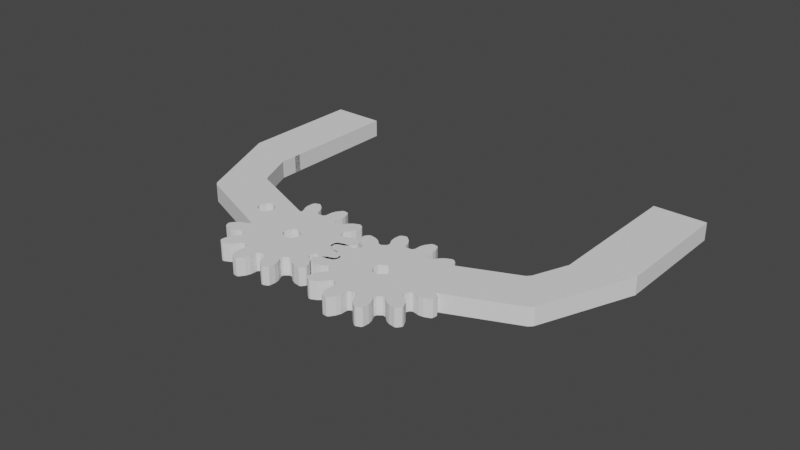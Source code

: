 # Source: newgripper_merged.blend  (saved by Blender 3.2.14; exported with 4.5.12 LTS)
import bpy
from mathutils import Matrix  # noqa: F401  (used for matrix-valued properties, if any)

bpy.ops.wm.read_factory_settings(use_empty=True)
scene = bpy.context.scene
scene.name = 'Scene'

# ---- collections
col_collection = bpy.data.collections.new('Collection'); scene.collection.children.link(col_collection)

# ---- world
world_world = bpy.data.worlds.new('World'); scene.world = world_world
world_world.use_nodes = True; world_world.node_tree.nodes.clear()
_N = world_world.node_tree.nodes; _L = world_world.node_tree.links
n0 = _N.new('ShaderNodeOutputWorld'); n0.name = 'World Output'; n0.location = (300, 300)
n1 = _N.new('ShaderNodeBackground'); n1.name = 'Background'; n1.location = (10, 300)
n1.inputs[0].default_value = (0.05088, 0.05088, 0.05088, 1.0)
_L.new(n1.outputs[0], n0.inputs[0])
n0.is_active_output = True
world_world.color = (0.05088, 0.05088, 0.05088)
world_world.use_sun_shadow = False
world_world.sun_shadow_jitter_overblur = 0.0

# ---- meshes
me_mearm_part18 = bpy.data.meshes.new('mearm_part18')
me_mearm_part18.from_pydata([(-1.265, -1.714, -1.5), (-2.583, -7.33, -1.5), (-1.95, -1.258, -1.5), (-3.401, -7.426, -1.5), (-3.577, -7.8, -1.5), (-3.9, -8.486, -1.5), (-4.409, -9.066, -1.5), (-5.046, -9.477, -1.5), (-5.292, -9.635, -1.5), (-5.606, -9.647, -1.5), (-5.864, -9.506, -1.5), (-5.903, -9.484, -1.5), (-5.942, -9.462, -1.5), (-5.982, -9.44, -1.5), (-6.237, -9.296, -1.5), (-6.393, -9.023, -1.5), (-6.388, -8.73, -1.5), (-6.375, -7.972, -1.5), (-6.15, -7.234, -1.5), (-5.738, -6.598, -1.5), (-5.565, -5.793, -1.5), (-5.862, -5.505, -1.5), (-6.159, -5.217, -1.5), (-6.959, -5.415, -1.5), (-7.581, -5.847, -1.5), (-8.312, -6.096, -1.5), (-9.069, -6.133, -1.5), (-9.362, -6.147, -1.5), (-9.639, -6.0, -1.5), (-9.791, -5.749, -1.5), (-9.815, -5.71, -1.5), (-9.838, -5.672, -1.5), (-9.861, -5.633, -1.5), (-10.01, -5.38, -1.5), (-10.01, -5.066, -1.5), (-9.858, -4.815, -1.5), (-9.468, -4.165, -1.5), (-8.903, -3.638, -1.5), (-8.229, -3.294, -1.5), (-7.86, -3.106, -1.5), (-7.676, -2.683, -1.5), (-7.79, -2.285, -1.5), (-7.903, -1.887, -1.5), (-8.282, -1.624, -1.5), (-8.695, -1.659, -1.5), (-9.45, -1.722, -1.5), (-10.21, -1.571, -1.5), (-10.88, -1.225, -1.5), (-11.14, -1.091, -1.5), (-11.31, -0.8247, -1.5), (-11.31, -0.5313, -1.5), (-11.32, -0.4863, -1.5), (-11.32, -0.4414, -1.5), (-11.32, -0.3963, -1.5), (-11.32, -0.1029, -1.5), (-11.16, 0.1684, -1.5), (-10.91, 0.3107, -1.5), (-10.24, 0.6783, -1.5), (-9.491, 0.8524, -1.5), (-8.734, 0.8135, -1.5), (-8.321, 0.7921, -1.5), (-7.95, 1.066, -1.5), (-7.849, 1.468, -1.5), (-7.748, 1.869, -1.5), (-8.32, 2.462, -1.5), (-9.005, 2.785, -1.5), (-9.586, 3.294, -1.5), (-9.996, 3.931, -1.5), (-10.16, 4.178, -1.5), (-10.17, 4.491, -1.5), (-10.03, 4.749, -1.5), (-10.0, 4.788, -1.5), (-9.982, 4.827, -1.5), (-9.96, 4.867, -1.5), (-9.815, 5.122, -1.5), (-9.543, 5.278, -1.5), (-9.249, 5.273, -1.5), (-8.492, 5.26, -1.5), (-7.753, 5.035, -1.5), (-7.118, 4.623, -1.5), (-6.771, 4.398, -1.5), (-6.312, 4.45, -1.5), (-6.024, 4.747, -1.5), (-5.736, 5.044, -1.5), (-5.699, 5.504, -1.5), (-5.935, 5.844, -1.5), (-6.367, 6.466, -1.5), (-6.615, 7.197, -1.5), (-6.652, 7.954, -1.5), (-6.666, 8.247, -1.5), (-6.519, 8.524, -1.5), (-6.268, 8.676, -1.5), (-6.23, 8.7, -1.5), (-6.191, 8.723, -1.5), (-6.153, 8.746, -1.5), (-5.9, 8.895, -1.5), (-5.586, 8.894, -1.5), (-5.334, 8.743, -1.5), (-4.685, 8.353, -1.5), (-4.158, 7.789, -1.5), (-3.814, 7.114, -1.5), (-3.203, 6.561, -1.5), (-2.804, 6.675, -1.5), (-2.406, 6.788, -1.5), (-2.144, 7.167, -1.5), (-2.178, 7.58, -1.5), (-2.241, 8.335, -1.5), (-2.091, 9.092, -1.5), (-1.745, 9.766, -1.5), (-1.611, 10.03, -1.5), (-1.344, 10.19, -1.5), (-1.051, 10.2, -1.5), (-1.006, 10.2, -1.5), (-0.9611, 10.2, -1.5), (-0.9161, 10.2, -1.5), (-0.6227, 10.2, -1.5), (-0.3514, 10.05, -1.5), (-0.209, 9.79, -1.5), (0.1584, 9.128, -1.5), (0.3326, 8.376, -1.5), (0.5464, 6.835, -1.5), (0.9479, 6.734, -1.5), (1.349, 6.633, -1.5), (1.766, 6.831, -1.5), (1.943, 7.205, -1.5), (2.266, 7.89, -1.5), (2.774, 8.471, -1.5), (3.411, 8.881, -1.5), (3.658, 9.04, -1.5), (3.972, 9.051, -1.5), (4.229, 8.91, -1.5), (4.268, 8.889, -1.5), (4.308, 8.867, -1.5), (4.347, 8.845, -1.5), (4.602, 8.7, -1.5), (4.758, 8.428, -1.5), (4.753, 8.134, -1.5), (4.741, 7.377, -1.5), (4.515, 6.639, -1.5), (4.103, 6.003, -1.5), (3.878, 5.656, -1.5), (4.227, 4.909, -1.5), (4.525, 4.621, -1.5), (-1.074, 0.9768, -1.5), (-2.092, -0.5542, -1.5), (-6.619, -5.179, -1.5), (-7.946, 2.286, -1.5), (-3.625, 6.745, -1.5), (3.93, 5.197, -1.5), (-2.233, 0.1497, -1.5), (-2.984, -7.229, -1.5), (-5.513, -6.251, -1.5), (-1.778, 0.8351, -1.5), (0.2936, 7.619, -1.5), (0.2725, 7.206, -1.5), (-0.5607, -1.572, -1.5), (0.1431, -1.43, -1.5), (0.5988, -0.7449, -1.5), (0.457, -0.04111, -1.5), (0.3154, 0.6628, -1.5), (-0.3701, 1.118, -1.5), (4.984, 4.584, -1.5), (5.324, 4.82, -1.5), (5.947, 5.252, -1.5), (6.678, 5.5, -1.5), (7.434, 5.537, -1.5), (7.727, 5.551, -1.5), (8.005, 5.404, -1.5), (8.157, 5.153, -1.5), (8.18, 5.115, -1.5), (8.203, 5.076, -1.5), (8.226, 5.038, -1.5), (8.375, 4.785, -1.5), (8.374, 4.471, -1.5), (8.223, 4.219, -1.5), (8.145, 4.089, -1.5), (8.059, 3.963, -1.5), (19.38, 4.339, -1.5), (19.93, 4.91, -1.5), (24.04, 9.147, -1.5), (32.83, 9.286, -1.5), (33.03, 9.289, -1.5), (33.21, 9.171, -1.5), (33.29, 8.985, -1.5), (33.38, 8.799, -1.5), (33.34, 8.584, -1.5), (33.2, 8.438, -1.5), (22.06, -3.057, -1.5), (21.5, -3.629, -1.5), (20.75, -3.957, -1.5), (19.95, -3.969, -1.5), (8.093, -4.157, -1.5), (8.189, -4.275, -1.5), (8.279, -4.398, -1.5), (8.362, -4.526, -1.5), (8.52, -4.773, -1.5), (8.532, -5.087, -1.5), (8.391, -5.344, -1.5), (8.369, -5.384, -1.5), (8.347, -5.423, -1.5), (8.325, -5.462, -1.5), (8.181, -5.717, -1.5), (7.908, -5.873, -1.5), (7.615, -5.868, -1.5), (6.857, -5.856, -1.5), (6.119, -5.63, -1.5), (5.483, -5.218, -1.5), (5.136, -4.993, -1.5), (4.064, -6.099, -1.5), (4.3, -6.439, -1.5), (4.732, -7.062, -1.5), (4.981, -7.793, -1.5), (5.018, -8.549, -1.5), (5.032, -8.842, -1.5), (4.885, -9.12, -1.5), (4.634, -9.272, -1.5), (4.595, -9.295, -1.5), (4.557, -9.318, -1.5), (4.518, -9.341, -1.5), (4.265, -9.49, -1.5), (3.951, -9.489, -1.5), (3.7, -9.338, -1.5), (3.05, -8.948, -1.5), (2.523, -8.384, -1.5), (2.179, -7.709, -1.5), (1.991, -7.341, -1.5), (1.568, -7.157, -1.5), (1.17, -7.27, -1.5), (0.7717, -7.384, -1.5), (0.5093, -7.763, -1.5), (0.5438, -8.175, -1.5), (0.6066, -8.93, -1.5), (0.4564, -9.688, -1.5), (0.1099, -10.36, -1.5), (-0.02417, -10.62, -1.5), (-0.2903, -10.79, -1.5), (-0.5836, -10.8, -1.5), (-0.6285, -10.8, -1.5), (-0.6736, -10.8, -1.5), (-0.7186, -10.8, -1.5), (-1.012, -10.8, -1.5), (-1.283, -10.64, -1.5), (-1.426, -10.39, -1.5), (-1.793, -9.723, -1.5), (-1.967, -8.971, -1.5), (-1.928, -8.214, -1.5), (-1.907, -7.801, -1.5), (-2.181, -7.43, -1.5), (18.62, 4.011, -1.5), (7.966, 3.842, -1.5), (17.82, 3.998, -1.5), (4.678, -5.045, -1.5), (4.102, -5.64, -1.5), (4.39, -5.342, -1.5), (5.324, 4.82, 1.5), (5.947, 5.252, 1.5), (6.678, 5.5, 1.5), (7.434, 5.537, 1.5), (7.727, 5.551, 1.5), (8.005, 5.404, 1.5), (8.157, 5.153, 1.5), (8.18, 5.115, 1.5), (8.203, 5.076, 1.5), (8.226, 5.038, 1.5), (8.375, 4.785, 1.5), (8.374, 4.471, 1.5), (8.223, 4.219, 1.5), (8.145, 4.089, 1.5), (8.059, 3.963, 1.5), (7.966, 3.842, 1.5), (17.82, 3.998, 1.5), (18.62, 4.011, 1.5), (19.38, 4.339, 1.5), (19.93, 4.91, 1.5), (24.04, 9.147, 1.5), (32.83, 9.286, 1.5), (33.03, 9.289, 1.5), (33.21, 9.171, 1.5), (33.29, 8.985, 1.5), (33.38, 8.799, 1.5), (33.34, 8.584, 1.5), (33.2, 8.438, 1.5), (22.06, -3.057, 1.5), (21.5, -3.629, 1.5), (20.75, -3.957, 1.5), (19.95, -3.969, 1.5), (8.093, -4.157, 1.5), (8.189, -4.275, 1.5), (8.279, -4.398, 1.5), (8.362, -4.526, 1.5), (8.52, -4.773, 1.5), (8.532, -5.087, 1.5), (8.391, -5.344, 1.5), (8.369, -5.384, 1.5), (8.347, -5.423, 1.5), (8.325, -5.462, 1.5), (8.181, -5.717, 1.5), (7.908, -5.873, 1.5), (7.615, -5.868, 1.5), (6.857, -5.856, 1.5), (6.119, -5.63, 1.5), (5.483, -5.218, 1.5), (5.136, -4.993, 1.5), (4.678, -5.045, 1.5), (4.39, -5.342, 1.5), (4.102, -5.64, 1.5), (4.064, -6.099, 1.5), (4.3, -6.439, 1.5), (4.732, -7.062, 1.5), (4.981, -7.793, 1.5), (5.018, -8.549, 1.5), (5.032, -8.842, 1.5), (4.885, -9.12, 1.5), (4.634, -9.272, 1.5), (4.595, -9.295, 1.5), (4.557, -9.318, 1.5), (4.518, -9.341, 1.5), (4.265, -9.49, 1.5), (3.951, -9.489, 1.5), (3.7, -9.338, 1.5), (3.05, -8.948, 1.5), (2.523, -8.384, 1.5), (2.179, -7.709, 1.5), (1.991, -7.341, 1.5), (1.568, -7.157, 1.5), (1.17, -7.27, 1.5), (0.7717, -7.384, 1.5), (0.5093, -7.763, 1.5), (0.5438, -8.175, 1.5), (0.6066, -8.93, 1.5), (0.4564, -9.688, 1.5), (0.1099, -10.36, 1.5), (-0.02417, -10.62, 1.5), (-0.2903, -10.79, 1.5), (-0.5836, -10.8, 1.5), (-0.6285, -10.8, 1.5), (-0.6736, -10.8, 1.5), (-0.7186, -10.8, 1.5), (-1.012, -10.8, 1.5), (-1.283, -10.64, 1.5), (-1.426, -10.39, 1.5), (-1.793, -9.723, 1.5), (-1.967, -8.971, 1.5), (-1.928, -8.214, 1.5), (-1.907, -7.801, 1.5), (-2.181, -7.43, 1.5), (-2.583, -7.33, 1.5), (-2.984, -7.229, 1.5), (-3.401, -7.426, 1.5), (-3.577, -7.8, 1.5), (-3.9, -8.486, 1.5), (-4.409, -9.066, 1.5), (-5.046, -9.477, 1.5), (-5.292, -9.635, 1.5), (-5.606, -9.647, 1.5), (-5.864, -9.506, 1.5), (-5.903, -9.484, 1.5), (-5.942, -9.462, 1.5), (-5.982, -9.44, 1.5), (-6.237, -9.296, 1.5), (-6.393, -9.023, 1.5), (-6.388, -8.73, 1.5), (-6.375, -7.972, 1.5), (-6.15, -7.234, 1.5), (-5.738, -6.598, 1.5), (-5.513, -6.251, 1.5), (-5.565, -5.793, 1.5), (-5.862, -5.505, 1.5), (-6.159, -5.217, 1.5), (-6.619, -5.179, 1.5), (-6.959, -5.415, 1.5), (-7.581, -5.847, 1.5), (-8.312, -6.096, 1.5), (-9.069, -6.133, 1.5), (-9.362, -6.147, 1.5), (-9.639, -6.0, 1.5), (-9.791, -5.749, 1.5), (-9.815, -5.71, 1.5), (-9.838, -5.672, 1.5), (-9.861, -5.633, 1.5), (-10.01, -5.38, 1.5), (-10.01, -5.066, 1.5), (-9.858, -4.815, 1.5), (-9.468, -4.165, 1.5), (-8.903, -3.638, 1.5), (-8.229, -3.294, 1.5), (-7.86, -3.106, 1.5), (-7.676, -2.683, 1.5), (-7.79, -2.285, 1.5), (-7.903, -1.887, 1.5), (-8.282, -1.624, 1.5), (-8.695, -1.659, 1.5), (-9.45, -1.722, 1.5), (-10.21, -1.571, 1.5), (-10.88, -1.225, 1.5), (-11.14, -1.091, 1.5), (-11.31, -0.8247, 1.5), (-11.31, -0.5313, 1.5), (-11.32, -0.4863, 1.5), (-11.32, -0.4414, 1.5), (-11.32, -0.3963, 1.5), (-11.32, -0.1029, 1.5), (-11.16, 0.1684, 1.5), (-10.91, 0.3107, 1.5), (-10.24, 0.6783, 1.5), (-9.491, 0.8524, 1.5), (-8.734, 0.8135, 1.5), (-8.321, 0.7921, 1.5), (-7.95, 1.066, 1.5), (-7.849, 1.468, 1.5), (-7.748, 1.869, 1.5), (-7.946, 2.286, 1.5), (-8.32, 2.462, 1.5), (-9.005, 2.785, 1.5), (-9.586, 3.294, 1.5), (-9.996, 3.931, 1.5), (-10.16, 4.178, 1.5), (-10.17, 4.491, 1.5), (-10.03, 4.749, 1.5), (-10.0, 4.788, 1.5), (-9.982, 4.827, 1.5), (-9.96, 4.867, 1.5), (-9.815, 5.122, 1.5), (-9.543, 5.278, 1.5), (-9.249, 5.273, 1.5), (-8.492, 5.26, 1.5), (-7.753, 5.035, 1.5), (-7.118, 4.623, 1.5), (-6.771, 4.398, 1.5), (-6.312, 4.45, 1.5), (-6.024, 4.747, 1.5), (-5.736, 5.044, 1.5), (-5.699, 5.504, 1.5), (-5.935, 5.844, 1.5), (-6.367, 6.466, 1.5), (-6.615, 7.197, 1.5), (-6.652, 7.954, 1.5), (-6.666, 8.247, 1.5), (-6.519, 8.524, 1.5), (-6.268, 8.676, 1.5), (-6.23, 8.7, 1.5), (-6.191, 8.723, 1.5), (-6.153, 8.746, 1.5), (-5.9, 8.895, 1.5), (-5.586, 8.894, 1.5), (-5.334, 8.743, 1.5), (-4.685, 8.353, 1.5), (-4.158, 7.789, 1.5), (-3.814, 7.114, 1.5), (-3.625, 6.745, 1.5), (-3.203, 6.561, 1.5), (-2.804, 6.675, 1.5), (-2.406, 6.788, 1.5), (-2.144, 7.167, 1.5), (-2.178, 7.58, 1.5), (-2.241, 8.335, 1.5), (-2.091, 9.092, 1.5), (-1.745, 9.766, 1.5), (-1.611, 10.03, 1.5), (-1.344, 10.19, 1.5), (-1.051, 10.2, 1.5), (-1.006, 10.2, 1.5), (-0.9611, 10.2, 1.5), (-0.9161, 10.2, 1.5), (-0.6227, 10.2, 1.5), (-0.3514, 10.05, 1.5), (-0.209, 9.79, 1.5), (0.1584, 9.128, 1.5), (0.3326, 8.376, 1.5), (0.2936, 7.619, 1.5), (0.2725, 7.206, 1.5), (0.5464, 6.835, 1.5), (0.9479, 6.734, 1.5), (1.349, 6.633, 1.5), (1.766, 6.831, 1.5), (1.943, 7.205, 1.5), (2.266, 7.89, 1.5), (2.774, 8.471, 1.5), (3.411, 8.881, 1.5), (3.658, 9.04, 1.5), (3.972, 9.051, 1.5), (4.229, 8.91, 1.5), (4.268, 8.889, 1.5), (4.308, 8.867, 1.5), (4.347, 8.845, 1.5), (4.602, 8.7, 1.5), (4.758, 8.428, 1.5), (4.753, 8.134, 1.5), (4.741, 7.377, 1.5), (4.515, 6.639, 1.5), (4.103, 6.003, 1.5), (3.878, 5.656, 1.5), (3.93, 5.197, 1.5), (4.227, 4.909, 1.5), (4.525, 4.621, 1.5), (4.984, 4.584, 1.5), (-0.5607, -1.572, 1.5), (-1.265, -1.714, 1.5), (0.1431, -1.43, 1.5), (-0.3701, 1.118, 1.5), (0.3154, 0.6628, 1.5), (0.457, -0.04111, 1.5), (0.5988, -0.7449, 1.5), (-1.95, -1.258, 1.5), (-1.074, 0.9768, 1.5), (-1.778, 0.8351, 1.5), (-2.233, 0.1497, 1.5), (-2.092, -0.5542, 1.5)], [], [(0, 1, 2), (3, 4, 5), (5, 6, 7), (7, 8, 9), (9, 10, 11), (11, 12, 13), (13, 14, 15), (15, 16, 17), (17, 18, 19), (20, 21, 22), (23, 24, 25), (26, 27, 28), (29, 30, 31), (31, 32, 33), (33, 34, 35), (35, 36, 37), (37, 38, 39), (40, 41, 42), (43, 44, 45), (45, 46, 47), (47, 48, 49), (50, 51, 52), (53, 54, 55), (56, 57, 58), (58, 59, 60), (61, 62, 63), (64, 65, 66), (67, 68, 69), (70, 71, 72), (72, 73, 74), (74, 75, 76), (76, 77, 78), (78, 79, 80), (81, 82, 83), (84, 85, 86), (86, 87, 88), (88, 89, 90), (91, 92, 93), (94, 95, 96), (96, 97, 98), (98, 99, 100), (101, 102, 103), (104, 105, 106), (106, 107, 108), (108, 109, 110), (111, 112, 113), (113, 114, 115), (115, 116, 117), (117, 118, 119), (120, 121, 122), (123, 124, 125), (125, 126, 127), (127, 128, 129), (129, 130, 131), (131, 132, 133), (133, 134, 135), (136, 137, 138), (138, 139, 140), (141, 142, 143), (1, 144, 2), (3, 5, 7), (7, 9, 11), (11, 13, 15), (15, 17, 19), (145, 23, 25), (25, 26, 28), (28, 29, 31), (31, 33, 35), (35, 37, 39), (43, 45, 47), (47, 49, 50), (50, 52, 53), (53, 55, 56), (56, 58, 60), (146, 64, 66), (66, 67, 69), (69, 70, 72), (72, 74, 76), (76, 78, 80), (84, 86, 88), (88, 90, 91), (91, 93, 94), (94, 96, 98), (98, 100, 147), (104, 106, 108), (108, 110, 111), (111, 113, 115), (115, 117, 119), (123, 125, 127), (127, 129, 131), (131, 133, 135), (135, 136, 138), (148, 141, 143), (1, 149, 144), (3, 7, 11), (11, 15, 19), (145, 25, 28), (28, 31, 35), (43, 47, 50), (50, 53, 56), (146, 66, 69), (69, 72, 76), (84, 88, 91), (91, 94, 98), (104, 108, 111), (111, 115, 119), (123, 127, 131), (131, 135, 138), (140, 148, 143), (1, 150, 149), (3, 11, 19), (145, 28, 35), (43, 50, 56), (146, 69, 76), (84, 91, 98), (104, 111, 119), (123, 131, 138), (138, 140, 143), (150, 3, 149), (3, 19, 151), (22, 145, 35), (42, 43, 56), (63, 146, 76), (83, 84, 98), (103, 104, 119), (122, 123, 138), (138, 143, 152), (3, 151, 149), (22, 35, 39), (42, 56, 60), (63, 76, 80), (83, 98, 147), (103, 119, 153), (122, 138, 152), (151, 20, 149), (20, 22, 39), (40, 42, 60), (61, 63, 80), (81, 83, 147), (103, 153, 154), (120, 122, 152), (20, 39, 149), (40, 60, 61), (61, 80, 81), (81, 147, 101), (101, 103, 154), (154, 120, 152), (39, 152, 149), (40, 61, 81), (81, 101, 154), (39, 154, 152), (40, 81, 154), (39, 40, 154), (155, 156, 0), (157, 158, 159), (160, 143, 142), (161, 162, 163), (163, 164, 165), (165, 166, 167), (167, 168, 169), (169, 170, 171), (171, 172, 173), (174, 175, 176), (177, 178, 179), (179, 180, 181), (181, 182, 183), (183, 184, 185), (185, 186, 187), (187, 188, 189), (189, 190, 191), (191, 192, 193), (193, 194, 195), (195, 196, 197), (197, 198, 199), (199, 200, 201), (201, 202, 203), (203, 204, 205), (205, 206, 207), (208, 209, 210), (210, 211, 212), (212, 213, 214), (215, 216, 217), (218, 219, 220), (221, 222, 223), (223, 224, 225), (226, 227, 228), (229, 230, 231), (231, 232, 233), (233, 234, 235), (236, 237, 238), (238, 239, 240), (240, 241, 242), (242, 243, 244), (244, 245, 246), (247, 1, 0), (159, 160, 142), (161, 163, 165), (165, 167, 169), (169, 171, 173), (173, 174, 176), (177, 179, 181), (181, 183, 185), (185, 187, 189), (191, 193, 195), (195, 197, 199), (199, 201, 203), (203, 205, 207), (208, 210, 212), (212, 214, 215), (215, 217, 218), (218, 220, 221), (221, 223, 225), (229, 231, 233), (233, 235, 236), (236, 238, 240), (240, 242, 244), (246, 247, 0), (157, 159, 142), (161, 165, 169), (169, 173, 176), (248, 177, 181), (181, 185, 189), (191, 195, 199), (199, 203, 207), (208, 212, 215), (215, 218, 221), (229, 233, 236), (236, 240, 244), (244, 246, 0), (156, 157, 142), (161, 169, 176), (248, 181, 189), (191, 199, 207), (208, 215, 221), (229, 236, 244), (156, 244, 0), (156, 142, 161), (161, 176, 249), (250, 248, 189), (191, 207, 251), (252, 208, 221), (228, 229, 244), (156, 161, 244), (249, 250, 189), (252, 221, 225), (161, 228, 244), (161, 249, 189), (253, 252, 225), (161, 226, 228), (161, 189, 191), (251, 253, 225), (161, 225, 226), (161, 191, 251), (161, 251, 225), (162, 254, 255), (255, 163, 162), (163, 255, 256), (256, 164, 163), (164, 256, 257), (257, 165, 164), (165, 257, 258), (258, 166, 165), (166, 258, 259), (259, 167, 166), (167, 259, 260), (260, 168, 167), (168, 260, 261), (261, 169, 168), (169, 261, 262), (262, 170, 169), (170, 262, 263), (263, 171, 170), (171, 263, 264), (264, 172, 171), (172, 264, 265), (265, 173, 172), (173, 265, 266), (266, 174, 173), (174, 266, 267), (267, 175, 174), (175, 267, 268), (268, 176, 175), (176, 268, 269), (269, 249, 176), (249, 269, 270), (270, 250, 249), (250, 270, 271), (271, 248, 250), (248, 271, 272), (272, 177, 248), (177, 272, 273), (273, 178, 177), (178, 273, 274), (274, 179, 178), (179, 274, 275), (275, 180, 179), (180, 275, 276), (276, 181, 180), (181, 276, 277), (277, 182, 181), (182, 277, 278), (278, 183, 182), (183, 278, 279), (279, 184, 183), (184, 279, 280), (280, 185, 184), (185, 280, 281), (281, 186, 185), (186, 281, 282), (282, 187, 186), (187, 282, 283), (283, 188, 187), (188, 283, 284), (284, 189, 188), (189, 284, 285), (285, 190, 189), (190, 285, 286), (286, 191, 190), (191, 286, 287), (287, 192, 191), (192, 287, 288), (288, 193, 192), (193, 288, 289), (289, 194, 193), (194, 289, 290), (290, 195, 194), (195, 290, 291), (291, 196, 195), (196, 291, 292), (292, 197, 196), (197, 292, 293), (293, 198, 197), (198, 293, 294), (294, 199, 198), (199, 294, 295), (295, 200, 199), (200, 295, 296), (296, 201, 200), (201, 296, 297), (297, 202, 201), (202, 297, 298), (298, 203, 202), (203, 298, 299), (299, 204, 203), (204, 299, 300), (300, 205, 204), (205, 300, 301), (301, 206, 205), (206, 301, 302), (302, 207, 206), (207, 302, 303), (303, 251, 207), (251, 303, 304), (304, 253, 251), (253, 304, 305), (305, 252, 253), (252, 305, 306), (306, 208, 252), (208, 306, 307), (307, 209, 208), (209, 307, 308), (308, 210, 209), (210, 308, 309), (309, 211, 210), (211, 309, 310), (310, 212, 211), (212, 310, 311), (311, 213, 212), (213, 311, 312), (312, 214, 213), (214, 312, 313), (313, 215, 214), (215, 313, 314), (314, 216, 215), (216, 314, 315), (315, 217, 216), (217, 315, 316), (316, 218, 217), (218, 316, 317), (317, 219, 218), (219, 317, 318), (318, 220, 219), (220, 318, 319), (319, 221, 220), (221, 319, 320), (320, 222, 221), (222, 320, 321), (321, 223, 222), (223, 321, 322), (322, 224, 223), (224, 322, 323), (323, 225, 224), (225, 323, 324), (324, 226, 225), (226, 324, 325), (325, 227, 226), (227, 325, 326), (326, 228, 227), (228, 326, 327), (327, 229, 228), (229, 327, 328), (328, 230, 229), (230, 328, 329), (329, 231, 230), (231, 329, 330), (330, 232, 231), (232, 330, 331), (331, 233, 232), (233, 331, 332), (332, 234, 233), (234, 332, 333), (333, 235, 234), (235, 333, 334), (334, 236, 235), (236, 334, 335), (335, 237, 236), (237, 335, 336), (336, 238, 237), (238, 336, 337), (337, 239, 238), (239, 337, 338), (338, 240, 239), (240, 338, 339), (339, 241, 240), (241, 339, 340), (340, 242, 241), (242, 340, 341), (341, 243, 242), (243, 341, 342), (342, 244, 243), (244, 342, 343), (343, 245, 244), (245, 343, 344), (344, 246, 245), (246, 344, 345), (345, 247, 246), (247, 345, 346), (346, 1, 247), (1, 346, 347), (347, 150, 1), (150, 347, 348), (348, 3, 150), (3, 348, 349), (349, 4, 3), (4, 349, 350), (350, 5, 4), (5, 350, 351), (351, 6, 5), (6, 351, 352), (352, 7, 6), (7, 352, 353), (353, 8, 7), (8, 353, 354), (354, 9, 8), (9, 354, 355), (355, 10, 9), (10, 355, 356), (356, 11, 10), (11, 356, 357), (357, 12, 11), (12, 357, 358), (358, 13, 12), (13, 358, 359), (359, 14, 13), (14, 359, 360), (360, 15, 14), (15, 360, 361), (361, 16, 15), (16, 361, 362), (362, 17, 16), (17, 362, 363), (363, 18, 17), (18, 363, 364), (364, 19, 18), (19, 364, 365), (365, 151, 19), (151, 365, 366), (366, 20, 151), (20, 366, 367), (367, 21, 20), (21, 367, 368), (368, 22, 21), (22, 368, 369), (369, 145, 22), (145, 369, 370), (370, 23, 145), (23, 370, 371), (371, 24, 23), (24, 371, 372), (372, 25, 24), (25, 372, 373), (373, 26, 25), (26, 373, 374), (374, 27, 26), (27, 374, 375), (375, 28, 27), (28, 375, 376), (376, 29, 28), (29, 376, 377), (377, 30, 29), (30, 377, 378), (378, 31, 30), (31, 378, 379), (379, 32, 31), (32, 379, 380), (380, 33, 32), (33, 380, 381), (381, 34, 33), (34, 381, 382), (382, 35, 34), (35, 382, 383), (383, 36, 35), (36, 383, 384), (384, 37, 36), (37, 384, 385), (385, 38, 37), (38, 385, 386), (386, 39, 38), (39, 386, 387), (387, 40, 39), (40, 387, 388), (388, 41, 40), (41, 388, 389), (389, 42, 41), (42, 389, 390), (390, 43, 42), (43, 390, 391), (391, 44, 43), (44, 391, 392), (392, 45, 44), (45, 392, 393), (393, 46, 45), (46, 393, 394), (394, 47, 46), (47, 394, 395), (395, 48, 47), (48, 395, 396), (396, 49, 48), (49, 396, 397), (397, 50, 49), (50, 397, 398), (398, 51, 50), (51, 398, 399), (399, 52, 51), (52, 399, 400), (400, 53, 52), (53, 400, 401), (401, 54, 53), (54, 401, 402), (402, 55, 54), (55, 402, 403), (403, 56, 55), (56, 403, 404), (404, 57, 56), (57, 404, 405), (405, 58, 57), (58, 405, 406), (406, 59, 58), (59, 406, 407), (407, 60, 59), (60, 407, 408), (408, 61, 60), (61, 408, 409), (409, 62, 61), (62, 409, 410), (410, 63, 62), (63, 410, 411), (411, 146, 63), (146, 411, 412), (412, 64, 146), (64, 412, 413), (413, 65, 64), (65, 413, 414), (414, 66, 65), (66, 414, 415), (415, 67, 66), (67, 415, 416), (416, 68, 67), (68, 416, 417), (417, 69, 68), (69, 417, 418), (418, 70, 69), (70, 418, 419), (419, 71, 70), (71, 419, 420), (420, 72, 71), (72, 420, 421), (421, 73, 72), (73, 421, 422), (422, 74, 73), (74, 422, 423), (423, 75, 74), (75, 423, 424), (424, 76, 75), (76, 424, 425), (425, 77, 76), (77, 425, 426), (426, 78, 77), (78, 426, 427), (427, 79, 78), (79, 427, 428), (428, 80, 79), (80, 428, 429), (429, 81, 80), (81, 429, 430), (430, 82, 81), (82, 430, 431), (431, 83, 82), (83, 431, 432), (432, 84, 83), (84, 432, 433), (433, 85, 84), (85, 433, 434), (434, 86, 85), (86, 434, 435), (435, 87, 86), (87, 435, 436), (436, 88, 87), (88, 436, 437), (437, 89, 88), (89, 437, 438), (438, 90, 89), (90, 438, 439), (439, 91, 90), (91, 439, 440), (440, 92, 91), (92, 440, 441), (441, 93, 92), (93, 441, 442), (442, 94, 93), (94, 442, 443), (443, 95, 94), (95, 443, 444), (444, 96, 95), (96, 444, 445), (445, 97, 96), (97, 445, 446), (446, 98, 97), (98, 446, 447), (447, 99, 98), (99, 447, 448), (448, 100, 99), (100, 448, 449), (449, 147, 100), (147, 449, 450), (450, 101, 147), (101, 450, 451), (451, 102, 101), (102, 451, 452), (452, 103, 102), (103, 452, 453), (453, 104, 103), (104, 453, 454), (454, 105, 104), (105, 454, 455), (455, 106, 105), (106, 455, 456), (456, 107, 106), (107, 456, 457), (457, 108, 107), (108, 457, 458), (458, 109, 108), (109, 458, 459), (459, 110, 109), (110, 459, 460), (460, 111, 110), (111, 460, 461), (461, 112, 111), (112, 461, 462), (462, 113, 112), (113, 462, 463), (463, 114, 113), (114, 463, 464), (464, 115, 114), (115, 464, 465), (465, 116, 115), (116, 465, 466), (466, 117, 116), (117, 466, 467), (467, 118, 117), (118, 467, 468), (468, 119, 118), (119, 468, 469), (469, 153, 119), (153, 469, 470), (470, 154, 153), (154, 470, 471), (471, 120, 154), (120, 471, 472), (472, 121, 120), (121, 472, 473), (473, 122, 121), (122, 473, 474), (474, 123, 122), (123, 474, 475), (475, 124, 123), (124, 475, 476), (476, 125, 124), (125, 476, 477), (477, 126, 125), (126, 477, 478), (478, 127, 126), (127, 478, 479), (479, 128, 127), (128, 479, 480), (480, 129, 128), (129, 480, 481), (481, 130, 129), (130, 481, 482), (482, 131, 130), (131, 482, 483), (483, 132, 131), (132, 483, 484), (484, 133, 132), (133, 484, 485), (485, 134, 133), (134, 485, 486), (486, 135, 134), (135, 486, 487), (487, 136, 135), (136, 487, 488), (488, 137, 136), (137, 488, 489), (489, 138, 137), (138, 489, 490), (490, 139, 138), (139, 490, 491), (491, 140, 139), (140, 491, 492), (492, 148, 140), (148, 492, 493), (493, 141, 148), (141, 493, 494), (494, 142, 141), (142, 494, 495), (495, 161, 142), (161, 495, 254), (254, 162, 161), (496, 497, 498), (497, 346, 345), (344, 343, 342), (342, 341, 340), (340, 339, 338), (338, 337, 336), (336, 335, 334), (334, 333, 332), (331, 330, 329), (329, 328, 327), (326, 325, 324), (323, 322, 321), (321, 320, 319), (319, 318, 317), (316, 315, 314), (313, 312, 311), (310, 309, 308), (308, 307, 306), (302, 301, 300), (300, 299, 298), (298, 297, 296), (296, 295, 294), (294, 293, 292), (292, 291, 290), (290, 289, 288), (288, 287, 286), (286, 285, 284), (284, 283, 282), (282, 281, 280), (280, 279, 278), (278, 277, 276), (276, 275, 274), (274, 273, 272), (269, 268, 267), (266, 265, 264), (263, 262, 261), (261, 260, 259), (259, 258, 257), (257, 256, 255), (255, 254, 495), (491, 490, 489), (489, 488, 487), (487, 486, 485), (484, 483, 482), (482, 481, 480), (480, 479, 478), (478, 477, 476), (476, 475, 474), (473, 472, 471), (469, 468, 467), (467, 466, 465), (465, 464, 463), (463, 462, 461), (460, 459, 458), (457, 456, 455), (455, 454, 453), (452, 451, 450), (448, 447, 446), (446, 445, 444), (444, 443, 442), (442, 441, 440), (439, 438, 437), (437, 436, 435), (435, 434, 433), (431, 430, 429), (428, 427, 426), (426, 425, 424), (424, 423, 422), (422, 421, 420), (420, 419, 418), (418, 417, 416), (415, 414, 413), (410, 409, 408), (408, 407, 499), (500, 501, 502), (497, 345, 498), (344, 342, 340), (340, 338, 336), (336, 334, 332), (332, 331, 329), (323, 321, 319), (319, 317, 316), (316, 314, 313), (313, 311, 310), (310, 308, 306), (302, 300, 298), (298, 296, 294), (294, 292, 290), (290, 288, 286), (286, 284, 282), (282, 280, 278), (278, 276, 274), (269, 267, 266), (266, 264, 263), (263, 261, 259), (259, 257, 255), (491, 489, 487), (487, 485, 484), (484, 482, 480), (480, 478, 476), (470, 469, 467), (467, 465, 463), (463, 461, 460), (460, 458, 457), (457, 455, 453), (449, 448, 446), (446, 444, 442), (442, 440, 439), (439, 437, 435), (435, 433, 432), (428, 426, 424), (424, 422, 420), (420, 418, 416), (416, 415, 413), (410, 408, 499), (345, 502, 498), (344, 340, 336), (336, 332, 329), (323, 319, 316), (316, 313, 310), (302, 298, 294), (294, 290, 286), (286, 282, 278), (278, 274, 272), (269, 266, 263), (263, 259, 255), (491, 487, 484), (484, 480, 476), (470, 467, 463), (463, 460, 457), (449, 446, 442), (442, 439, 435), (428, 424, 420), (420, 416, 413), (411, 410, 499), (345, 344, 502), (344, 336, 329), (323, 316, 310), (302, 294, 286), (286, 278, 272), (269, 263, 255), (491, 484, 476), (470, 463, 457), (449, 442, 435), (428, 420, 413), (412, 411, 499), (344, 329, 327), (324, 323, 310), (303, 302, 286), (286, 272, 271), (269, 255, 495), (492, 491, 476), (471, 470, 457), (450, 449, 435), (429, 428, 413), (413, 412, 499), (344, 327, 502), (324, 310, 306), (303, 286, 271), (269, 495, 494), (492, 476, 474), (471, 457, 453), (450, 435, 432), (429, 413, 499), (327, 326, 502), (326, 324, 306), (303, 271, 270), (493, 492, 474), (473, 471, 453), (452, 450, 432), (431, 429, 499), (326, 306, 502), (303, 270, 269), (494, 493, 474), (473, 453, 452), (452, 432, 431), (431, 499, 500), (306, 500, 502), (304, 303, 269), (494, 474, 473), (473, 452, 431), (306, 305, 500), (305, 304, 269), (494, 473, 431), (305, 269, 500), (269, 494, 431), (269, 431, 500), (497, 503, 346), (504, 499, 407), (407, 406, 405), (405, 404, 403), (403, 402, 401), (400, 399, 398), (397, 396, 395), (394, 393, 392), (392, 391, 390), (389, 388, 387), (386, 385, 384), (384, 383, 382), (382, 381, 380), (380, 379, 378), (378, 377, 376), (376, 375, 374), (373, 372, 371), (368, 367, 366), (365, 364, 363), (363, 362, 361), (361, 360, 359), (358, 357, 356), (356, 355, 354), (354, 353, 352), (352, 351, 350), (350, 349, 348), (503, 347, 346), (505, 504, 407), (407, 405, 403), (403, 401, 400), (400, 398, 397), (397, 395, 394), (394, 392, 390), (386, 384, 382), (382, 380, 378), (378, 376, 374), (374, 373, 371), (365, 363, 361), (361, 359, 358), (358, 356, 354), (354, 352, 350), (503, 348, 347), (506, 505, 407), (407, 403, 400), (400, 397, 394), (386, 382, 378), (378, 374, 371), (365, 361, 358), (358, 354, 350), (503, 350, 348), (507, 506, 407), (407, 400, 394), (386, 378, 371), (365, 358, 350), (503, 507, 350), (507, 407, 394), (387, 386, 371), (366, 365, 350), (507, 394, 390), (387, 371, 370), (507, 366, 350), (507, 390, 389), (387, 370, 369), (507, 368, 366), (507, 389, 387), (387, 369, 368), (507, 387, 368), (159, 158, 501), (501, 500, 159), (160, 159, 500), (500, 499, 160), (158, 157, 502), (502, 501, 158), (143, 160, 499), (499, 504, 143), (157, 156, 498), (498, 502, 157), (152, 143, 504), (504, 505, 152), (156, 155, 496), (496, 498, 156), (149, 152, 505), (505, 506, 149), (155, 0, 497), (497, 496, 155), (144, 149, 506), (506, 507, 144), (0, 2, 503), (503, 497, 0), (2, 144, 507), (507, 503, 2)])
me_mearm_part18.update()
me_mearm_part19 = bpy.data.meshes.new('mearm_part19')
me_mearm_part19.from_pydata([(-1.754, -1.906, -1.5), (-6.733, -4.813, -1.5), (-1.754, -1.188, -1.5), (-7.371, -4.293, -1.5), (-7.763, -4.427, -1.5), (-8.48, -4.672, -1.5), (-9.251, -4.71, -1.5), (-9.989, -4.538, -1.5), (-10.27, -4.472, -1.5), (-10.5, -4.254, -1.5), (-10.69, -3.557, -1.5), (-10.6, -3.255, -1.5), (-10.39, -3.055, -1.5), (-9.833, -2.537, -1.5), (-9.146, -2.185, -1.5), (-8.403, -2.039, -1.5), (-7.704, -1.602, -1.5), (-7.704, -1.188, -1.5), (-7.704, -0.7746, -1.5), (-8.403, -0.3384, -1.5), (-9.146, -0.192, -1.5), (-9.833, 0.16, -1.5), (-10.39, 0.6778, -1.5), (-10.6, 0.8783, -1.5), (-10.69, 1.18, -1.5), (-10.61, 1.464, -1.5), (-10.58, 1.594, -1.5), (-10.5, 1.877, -1.5), (-10.27, 2.095, -1.5), (-9.989, 2.161, -1.5), (-9.251, 2.333, -1.5), (-8.48, 2.295, -1.5), (-7.763, 2.05, -1.5), (-7.371, 1.916, -1.5), (-6.913, 3.522, -1.5), (-7.483, 4.021, -1.5), (-7.902, 4.669, -1.5), (-8.122, 5.394, -1.5), (-8.208, 5.675, -1.5), (-8.132, 5.979, -1.5), (-7.926, 6.188, -1.5), (-7.831, 6.284, -1.5), (-7.622, 6.49, -1.5), (-7.317, 6.565, -1.5), (-7.036, 6.48, -1.5), (-6.311, 6.26, -1.5), (-5.663, 5.841, -1.5), (-4.454, 4.976, -1.5), (-1.172, 7.512, -1.5), (-0.4539, 7.512, -1.5), (0.8461, 8.094, -1.5), (0.8461, 8.812, -1.5), (0.8461, 9.529, -1.5), (0.264, 10.11, -1.5), (3.546, 18.31, -1.5), (3.546, 4.976, -1.5), (3.816, 4.958, -1.5), (0.8461, -0.4706, -1.5), (0.264, 0.1114, -1.5), (-0.4539, 0.1114, -1.5), (-1.172, 0.1114, -1.5), (-1.754, -0.4706, -1.5), (-7.997, -0.4184, -1.5), (-6.601, 3.25, -1.5), (-5.165, 5.27, -1.5), (0.264, 7.512, -1.5), (3.546, 17.52, -1.5), (-7.997, -1.959, -1.5), (-6.94, -4.455, -1.5), (-6.526, 2.795, -1.5), (-4.987, 5.067, -1.5), (-6.733, 2.437, -1.5), (-4.724, 4.958, -1.5), (-6.94, 2.078, -1.5), (-4.454, 19.52, -1.5), (-4.454, 20.31, -1.5), (-4.138, 21.08, -1.5), (-3.575, 21.64, -1.5), (7.743, 32.96, -1.5), (7.886, 33.1, -1.5), (8.101, 33.14, -1.5), (8.287, 33.07, -1.5), (8.474, 32.99, -1.5), (8.596, 32.81, -1.5), (8.596, 32.6, -1.5), (8.596, 23.81, -1.5), (4.425, 19.64, -1.5), (-0.4539, 10.11, -1.5), (-1.754, 9.53, -1.5), (-1.754, 8.812, -1.5), (-1.754, 8.094, -1.5), (3.862, 19.08, -1.5), (-1.172, 10.11, -1.5), (-1.754, -1.188, 1.5), (-1.754, -1.906, 1.5), (-0.4539, -2.488, -1.5), (0.264, -2.488, -1.5), (-1.172, -2.488, -1.5), (0.8461, -1.188, -1.5), (4.257, 5.27, -1.5), (4.755, 5.841, -1.5), (5.404, 6.26, -1.5), (6.128, 6.48, -1.5), (6.409, 6.565, -1.5), (6.714, 6.49, -1.5), (6.923, 6.284, -1.5), (7.018, 6.188, -1.5), (7.224, 5.979, -1.5), (7.3, 5.675, -1.5), (7.215, 5.394, -1.5), (6.995, 4.669, -1.5), (6.575, 4.021, -1.5), (6.005, 3.522, -1.5), (6.463, 1.916, -1.5), (6.855, 2.05, -1.5), (7.572, 2.295, -1.5), (8.343, 2.333, -1.5), (9.081, 2.161, -1.5), (9.367, 2.095, -1.5), (9.593, 1.877, -1.5), (9.671, 1.594, -1.5), (9.706, 1.464, -1.5), (9.78, 1.18, -1.5), (9.692, 0.8783, -1.5), (9.478, 0.6778, -1.5), (8.925, 0.16, -1.5), (8.238, -0.192, -1.5), (6.796, -0.7746, -1.5), (6.796, -1.188, -1.5), (6.796, -1.602, -1.5), (7.495, -2.039, -1.5), (8.238, -2.185, -1.5), (8.925, -2.537, -1.5), (9.478, -3.055, -1.5), (9.692, -3.255, -1.5), (9.78, -3.557, -1.5), (9.706, -3.841, -1.5), (9.671, -3.971, -1.5), (9.593, -4.254, -1.5), (9.367, -4.472, -1.5), (9.081, -4.538, -1.5), (8.343, -4.71, -1.5), (7.572, -4.672, -1.5), (6.855, -4.427, -1.5), (6.005, -5.899, -1.5), (6.575, -6.398, -1.5), (6.995, -7.046, -1.5), (7.215, -7.771, -1.5), (7.3, -8.052, -1.5), (7.224, -8.356, -1.5), (7.018, -8.565, -1.5), (6.923, -8.661, -1.5), (6.714, -8.867, -1.5), (6.409, -8.942, -1.5), (6.128, -8.857, -1.5), (5.404, -8.637, -1.5), (4.755, -8.218, -1.5), (4.257, -7.647, -1.5), (2.65, -8.106, -1.5), (2.784, -8.498, -1.5), (3.029, -9.214, -1.5), (3.068, -9.985, -1.5), (2.896, -10.72, -1.5), (2.829, -11.01, -1.5), (2.612, -11.24, -1.5), (2.049, -11.38, -1.5), (1.613, -11.33, -1.5), (1.412, -11.12, -1.5), (0.8946, -10.57, -1.5), (0.5425, -9.881, -1.5), (0.3961, -9.137, -1.5), (0.3161, -8.731, -1.5), (-0.03999, -8.438, -1.5), (-0.4539, -8.438, -1.5), (-0.8679, -8.438, -1.5), (-1.224, -8.731, -1.5), (-1.304, -9.137, -1.5), (-1.45, -9.881, -1.5), (-1.802, -10.57, -1.5), (-2.32, -11.12, -1.5), (-2.521, -11.33, -1.5), (-2.822, -11.42, -1.5), (-3.106, -11.35, -1.5), (-3.237, -11.31, -1.5), (-3.52, -11.24, -1.5), (-3.737, -11.01, -1.5), (-3.804, -10.72, -1.5), (-3.976, -9.985, -1.5), (-3.937, -9.214, -1.5), (-3.692, -8.498, -1.5), (-4.892, -7.336, -1.5), (-5.165, -7.647, -1.5), (-5.663, -8.218, -1.5), (-6.311, -8.637, -1.5), (-7.036, -8.857, -1.5), (-7.317, -8.942, -1.5), (-7.622, -8.867, -1.5), (-8.132, -8.356, -1.5), (-8.208, -8.052, -1.5), (-8.122, -7.771, -1.5), (-7.902, -7.046, -1.5), (-7.483, -6.398, -1.5), (-6.526, -5.172, -1.5), (0.8461, -1.906, -1.5), (4.079, 5.067, -1.5), (7.495, -0.3384, -1.5), (7.089, -1.959, -1.5), (5.693, -5.627, -1.5), (-3.558, -8.106, -1.5), (-6.601, -5.627, -1.5), (-6.913, -5.899, -1.5), (5.693, 3.25, -1.5), (6.032, 2.078, -1.5), (5.618, -5.172, -1.5), (2.813, -7.674, -1.5), (-4.437, -7.26, -1.5), (5.618, 2.795, -1.5), (7.089, -0.4184, -1.5), (6.463, -4.293, -1.5), (3.984, -7.336, -1.5), (3.171, -7.467, -1.5), (5.825, 2.437, -1.5), (5.825, -4.813, -1.5), (3.53, -7.26, -1.5), (-3.72, -7.674, -1.5), (-4.079, -7.467, -1.5), (6.032, -4.455, -1.5), (-6.733, -4.813, 1.5), (-6.94, -4.455, 1.5), (-7.371, -4.293, 1.5), (-7.763, -4.427, 1.5), (-8.48, -4.672, 1.5), (-9.251, -4.71, 1.5), (-9.989, -4.538, 1.5), (-10.27, -4.472, 1.5), (-10.5, -4.254, 1.5), (-10.69, -3.557, 1.5), (-10.6, -3.255, 1.5), (-10.39, -3.055, 1.5), (-9.833, -2.537, 1.5), (-9.146, -2.185, 1.5), (-8.403, -2.039, 1.5), (-7.997, -1.959, 1.5), (-7.704, -1.602, 1.5), (-7.704, -1.188, 1.5), (-7.704, -0.7746, 1.5), (-7.997, -0.4184, 1.5), (-8.403, -0.3384, 1.5), (-9.146, -0.192, 1.5), (-9.833, 0.16, 1.5), (-10.39, 0.6778, 1.5), (-10.6, 0.8783, 1.5), (-10.69, 1.18, 1.5), (-10.61, 1.464, 1.5), (-10.58, 1.594, 1.5), (-10.5, 1.877, 1.5), (-10.27, 2.095, 1.5), (-9.989, 2.161, 1.5), (-9.251, 2.333, 1.5), (-8.48, 2.295, 1.5), (-7.763, 2.05, 1.5), (-7.371, 1.916, 1.5), (-6.94, 2.078, 1.5), (-6.733, 2.437, 1.5), (-6.526, 2.795, 1.5), (-6.601, 3.25, 1.5), (-6.913, 3.522, 1.5), (-7.483, 4.021, 1.5), (-7.902, 4.669, 1.5), (-8.122, 5.394, 1.5), (-8.208, 5.675, 1.5), (-8.132, 5.979, 1.5), (-7.926, 6.188, 1.5), (-7.831, 6.284, 1.5), (-7.622, 6.49, 1.5), (-7.317, 6.565, 1.5), (-7.036, 6.48, 1.5), (-6.311, 6.26, 1.5), (-5.663, 5.841, 1.5), (-5.165, 5.27, 1.5), (-4.987, 5.067, 1.5), (-4.724, 4.958, 1.5), (-4.454, 4.976, 1.5), (-4.454, 19.52, 1.5), (-4.454, 20.31, 1.5), (-4.138, 21.08, 1.5), (-3.575, 21.64, 1.5), (7.743, 32.96, 1.5), (7.886, 33.1, 1.5), (8.101, 33.14, 1.5), (8.287, 33.07, 1.5), (8.474, 32.99, 1.5), (8.596, 32.81, 1.5), (8.596, 32.6, 1.5), (8.596, 23.81, 1.5), (4.425, 19.64, 1.5), (3.862, 19.08, 1.5), (3.546, 18.31, 1.5), (3.546, 17.52, 1.5), (3.546, 4.976, 1.5), (3.816, 4.958, 1.5), (0.8461, -0.4706, 1.5), (0.264, 0.1114, 1.5), (-0.4539, 0.1114, 1.5), (-1.172, 0.1114, 1.5), (-1.754, -0.4706, 1.5), (-1.172, -2.488, 1.5), (-1.172, 7.512, 1.5), (-1.754, 8.094, 1.5), (-1.754, 8.812, 1.5), (-1.754, 9.53, 1.5), (-1.172, 10.11, 1.5), (-0.4539, 10.11, 1.5), (0.264, 10.11, 1.5), (0.8461, 9.529, 1.5), (0.8461, 8.812, 1.5), (0.8461, 8.094, 1.5), (0.8461, -1.188, 1.5), (0.264, 7.512, 1.5), (-0.4539, 7.512, 1.5), (-0.4539, -2.488, 1.5), (0.264, -2.488, 1.5), (0.8461, -1.906, 1.5), (4.079, 5.067, 1.5), (4.257, 5.27, 1.5), (4.755, 5.841, 1.5), (5.404, 6.26, 1.5), (6.128, 6.48, 1.5), (6.409, 6.565, 1.5), (6.714, 6.49, 1.5), (6.923, 6.284, 1.5), (7.018, 6.188, 1.5), (7.224, 5.979, 1.5), (7.3, 5.675, 1.5), (7.215, 5.394, 1.5), (6.995, 4.669, 1.5), (6.575, 4.021, 1.5), (6.005, 3.522, 1.5), (5.693, 3.25, 1.5), (5.618, 2.795, 1.5), (5.825, 2.437, 1.5), (6.032, 2.078, 1.5), (6.463, 1.916, 1.5), (6.855, 2.05, 1.5), (7.572, 2.295, 1.5), (8.343, 2.333, 1.5), (9.081, 2.161, 1.5), (9.367, 2.095, 1.5), (9.593, 1.877, 1.5), (9.671, 1.594, 1.5), (9.706, 1.464, 1.5), (9.78, 1.18, 1.5), (9.692, 0.8783, 1.5), (9.478, 0.6778, 1.5), (8.925, 0.16, 1.5), (8.238, -0.192, 1.5), (7.495, -0.3384, 1.5), (7.089, -0.4184, 1.5), (6.796, -0.7746, 1.5), (6.796, -1.188, 1.5), (6.796, -1.602, 1.5), (7.089, -1.959, 1.5), (7.495, -2.039, 1.5), (8.238, -2.185, 1.5), (8.925, -2.537, 1.5), (9.478, -3.055, 1.5), (9.692, -3.255, 1.5), (9.78, -3.557, 1.5), (9.706, -3.841, 1.5), (9.671, -3.971, 1.5), (9.593, -4.254, 1.5), (9.367, -4.472, 1.5), (9.081, -4.538, 1.5), (8.343, -4.71, 1.5), (7.572, -4.672, 1.5), (6.855, -4.427, 1.5), (6.463, -4.293, 1.5), (6.032, -4.455, 1.5), (5.825, -4.813, 1.5), (5.618, -5.172, 1.5), (5.693, -5.627, 1.5), (6.005, -5.899, 1.5), (6.575, -6.398, 1.5), (6.995, -7.046, 1.5), (7.215, -7.771, 1.5), (7.3, -8.052, 1.5), (7.224, -8.356, 1.5), (7.018, -8.565, 1.5), (6.923, -8.661, 1.5), (6.714, -8.867, 1.5), (6.409, -8.942, 1.5), (6.128, -8.857, 1.5), (5.404, -8.637, 1.5), (4.755, -8.218, 1.5), (4.257, -7.647, 1.5), (3.984, -7.336, 1.5), (3.53, -7.26, 1.5), (3.171, -7.467, 1.5), (2.813, -7.674, 1.5), (2.65, -8.106, 1.5), (2.784, -8.498, 1.5), (3.029, -9.214, 1.5), (3.068, -9.985, 1.5), (2.896, -10.72, 1.5), (2.829, -11.01, 1.5), (2.612, -11.24, 1.5), (2.049, -11.38, 1.5), (1.613, -11.33, 1.5), (1.412, -11.12, 1.5), (0.8946, -10.57, 1.5), (0.5425, -9.881, 1.5), (0.3961, -9.137, 1.5), (0.3161, -8.731, 1.5), (-0.03999, -8.438, 1.5), (-0.4539, -8.438, 1.5), (-0.8679, -8.438, 1.5), (-1.224, -8.731, 1.5), (-1.304, -9.137, 1.5), (-1.45, -9.881, 1.5), (-1.802, -10.57, 1.5), (-2.32, -11.12, 1.5), (-2.521, -11.33, 1.5), (-2.822, -11.42, 1.5), (-3.106, -11.35, 1.5), (-3.237, -11.31, 1.5), (-3.52, -11.24, 1.5), (-3.737, -11.01, 1.5), (-3.804, -10.72, 1.5), (-3.976, -9.985, 1.5), (-3.937, -9.214, 1.5), (-3.692, -8.498, 1.5), (-3.558, -8.106, 1.5), (-3.72, -7.674, 1.5), (-4.079, -7.467, 1.5), (-4.437, -7.26, 1.5), (-4.892, -7.336, 1.5), (-5.165, -7.647, 1.5), (-5.663, -8.218, 1.5), (-6.311, -8.637, 1.5), (-7.036, -8.857, 1.5), (-7.317, -8.942, 1.5), (-7.622, -8.867, 1.5), (-8.132, -8.356, 1.5), (-8.208, -8.052, 1.5), (-8.122, -7.771, 1.5), (-7.902, -7.046, 1.5), (-7.483, -6.398, 1.5), (-6.913, -5.899, 1.5), (-6.601, -5.627, 1.5), (-6.526, -5.172, 1.5)], [], [(0, 1, 2), (3, 4, 5), (5, 6, 7), (7, 8, 9), (9, 10, 11), (11, 12, 13), (13, 14, 15), (16, 17, 18), (19, 20, 21), (21, 22, 23), (23, 24, 25), (25, 26, 27), (27, 28, 29), (29, 30, 31), (31, 32, 33), (34, 35, 36), (36, 37, 38), (38, 39, 40), (40, 41, 42), (42, 43, 44), (44, 45, 46), (47, 48, 49), (50, 51, 52), (52, 53, 54), (55, 56, 57), (58, 59, 60), (1, 61, 2), (3, 5, 7), (7, 9, 11), (11, 13, 15), (62, 19, 21), (21, 23, 25), (25, 27, 29), (29, 31, 33), (63, 34, 36), (36, 38, 40), (40, 42, 44), (44, 46, 64), (47, 49, 65), (50, 52, 54), (66, 55, 57), (1, 60, 61), (3, 7, 11), (11, 15, 67), (62, 21, 25), (25, 29, 33), (63, 36, 40), (40, 44, 64), (50, 54, 66), (66, 57, 58), (1, 68, 60), (3, 11, 67), (62, 25, 33), (63, 40, 64), (50, 66, 58), (68, 3, 60), (3, 67, 16), (18, 62, 33), (69, 63, 64), (65, 50, 58), (3, 16, 60), (16, 18, 33), (69, 64, 70), (47, 65, 58), (16, 33, 60), (71, 69, 70), (72, 47, 58), (33, 58, 60), (73, 71, 70), (70, 72, 58), (33, 73, 58), (73, 70, 58), (47, 74, 75), (75, 76, 77), (78, 79, 80), (81, 82, 83), (84, 85, 86), (54, 53, 87), (88, 89, 90), (47, 90, 48), (47, 75, 77), (77, 78, 80), (80, 81, 83), (83, 84, 86), (91, 54, 87), (47, 88, 90), (47, 77, 80), (80, 83, 86), (91, 87, 92), (47, 80, 88), (80, 86, 91), (91, 92, 88), (80, 91, 88), (0, 2, 93), (93, 94, 0), (95, 96, 97), (98, 57, 56), (99, 100, 101), (102, 103, 104), (104, 105, 106), (106, 107, 108), (108, 109, 110), (110, 111, 112), (113, 114, 115), (115, 116, 117), (117, 118, 119), (119, 120, 121), (121, 122, 123), (124, 125, 126), (127, 128, 129), (130, 131, 132), (133, 134, 135), (135, 136, 137), (137, 138, 139), (139, 140, 141), (141, 142, 143), (144, 145, 146), (147, 148, 149), (149, 150, 151), (151, 152, 153), (153, 154, 155), (155, 156, 157), (158, 159, 160), (160, 161, 162), (162, 163, 164), (164, 165, 166), (167, 168, 169), (169, 170, 171), (172, 173, 174), (175, 176, 177), (177, 178, 179), (179, 180, 181), (181, 182, 183), (183, 184, 185), (185, 186, 187), (187, 188, 189), (190, 191, 192), (192, 193, 194), (194, 195, 196), (196, 197, 198), (199, 200, 201), (202, 1, 0), (203, 98, 56), (204, 99, 101), (101, 102, 104), (104, 106, 108), (108, 110, 112), (113, 115, 117), (117, 119, 121), (121, 123, 124), (124, 126, 205), (206, 130, 132), (132, 133, 135), (135, 137, 139), (139, 141, 143), (207, 144, 146), (146, 147, 149), (149, 151, 153), (153, 155, 157), (158, 160, 162), (162, 164, 166), (166, 167, 169), (175, 177, 179), (179, 181, 183), (183, 185, 187), (187, 189, 208), (190, 192, 194), (194, 196, 198), (198, 199, 201), (209, 202, 0), (203, 56, 204), (204, 101, 104), (104, 108, 112), (113, 117, 121), (121, 124, 205), (206, 132, 135), (135, 139, 143), (207, 146, 149), (149, 153, 157), (158, 162, 166), (166, 169, 171), (175, 179, 183), (183, 187, 208), (190, 194, 198), (198, 201, 210), (210, 209, 0), (203, 204, 104), (104, 112, 211), (113, 121, 205), (206, 135, 143), (207, 149, 157), (158, 166, 171), (175, 183, 208), (190, 198, 210), (210, 0, 97), (203, 104, 211), (212, 113, 205), (129, 206, 143), (213, 207, 157), (214, 158, 171), (174, 175, 208), (215, 190, 210), (96, 210, 97), (203, 211, 216), (212, 205, 217), (129, 143, 218), (213, 157, 219), (220, 214, 171), (172, 174, 208), (96, 215, 210), (96, 203, 216), (221, 212, 217), (127, 129, 218), (222, 213, 219), (223, 220, 171), (172, 208, 224), (96, 225, 215), (96, 216, 221), (221, 217, 127), (127, 218, 226), (226, 222, 219), (223, 171, 172), (172, 224, 225), (96, 221, 225), (221, 127, 226), (226, 219, 223), (223, 172, 225), (221, 226, 225), (226, 223, 225), (68, 1, 227), (227, 228, 68), (3, 68, 228), (228, 229, 3), (4, 3, 229), (229, 230, 4), (5, 4, 230), (230, 231, 5), (6, 5, 231), (231, 232, 6), (7, 6, 232), (232, 233, 7), (8, 7, 233), (233, 234, 8), (9, 8, 234), (234, 235, 9), (10, 9, 235), (235, 236, 10), (11, 10, 236), (236, 237, 11), (12, 11, 237), (237, 238, 12), (13, 12, 238), (238, 239, 13), (14, 13, 239), (239, 240, 14), (15, 14, 240), (240, 241, 15), (67, 15, 241), (241, 242, 67), (16, 67, 242), (242, 243, 16), (17, 16, 243), (243, 244, 17), (18, 17, 244), (244, 245, 18), (62, 18, 245), (245, 246, 62), (19, 62, 246), (246, 247, 19), (20, 19, 247), (247, 248, 20), (21, 20, 248), (248, 249, 21), (22, 21, 249), (249, 250, 22), (23, 22, 250), (250, 251, 23), (24, 23, 251), (251, 252, 24), (25, 24, 252), (252, 253, 25), (26, 25, 253), (253, 254, 26), (27, 26, 254), (254, 255, 27), (28, 27, 255), (255, 256, 28), (29, 28, 256), (256, 257, 29), (30, 29, 257), (257, 258, 30), (31, 30, 258), (258, 259, 31), (32, 31, 259), (259, 260, 32), (33, 32, 260), (260, 261, 33), (73, 33, 261), (261, 262, 73), (71, 73, 262), (262, 263, 71), (69, 71, 263), (263, 264, 69), (63, 69, 264), (264, 265, 63), (34, 63, 265), (265, 266, 34), (35, 34, 266), (266, 267, 35), (36, 35, 267), (267, 268, 36), (37, 36, 268), (268, 269, 37), (38, 37, 269), (269, 270, 38), (39, 38, 270), (270, 271, 39), (40, 39, 271), (271, 272, 40), (41, 40, 272), (272, 273, 41), (42, 41, 273), (273, 274, 42), (43, 42, 274), (274, 275, 43), (44, 43, 275), (275, 276, 44), (45, 44, 276), (276, 277, 45), (46, 45, 277), (277, 278, 46), (64, 46, 278), (278, 279, 64), (70, 64, 279), (279, 280, 70), (72, 70, 280), (280, 281, 72), (47, 72, 281), (281, 282, 47), (74, 47, 282), (282, 283, 74), (75, 74, 283), (283, 284, 75), (76, 75, 284), (284, 285, 76), (77, 76, 285), (285, 286, 77), (78, 77, 286), (286, 287, 78), (79, 78, 287), (287, 288, 79), (80, 79, 288), (288, 289, 80), (81, 80, 289), (289, 290, 81), (82, 81, 290), (290, 291, 82), (83, 82, 291), (291, 292, 83), (84, 83, 292), (292, 293, 84), (85, 84, 293), (293, 294, 85), (86, 85, 294), (294, 295, 86), (91, 86, 295), (295, 296, 91), (54, 91, 296), (296, 297, 54), (66, 54, 297), (297, 298, 66), (55, 66, 298), (298, 299, 55), (56, 55, 299), (299, 300, 56), (58, 57, 301), (301, 302, 58), (59, 58, 302), (302, 303, 59), (60, 59, 303), (303, 304, 60), (61, 60, 304), (304, 305, 61), (2, 61, 305), (305, 93, 2), (97, 0, 94), (94, 306, 97), (282, 307, 308), (308, 309, 310), (311, 312, 313), (314, 315, 316), (316, 304, 303), (301, 317, 298), (296, 295, 294), (294, 293, 292), (292, 291, 290), (290, 289, 288), (286, 285, 284), (282, 284, 283), (282, 308, 310), (316, 303, 302), (302, 301, 298), (296, 294, 292), (292, 290, 288), (287, 286, 284), (282, 310, 284), (316, 302, 298), (297, 296, 292), (292, 288, 287), (310, 287, 284), (314, 316, 298), (297, 292, 287), (310, 311, 287), (313, 314, 298), (311, 297, 287), (311, 313, 298), (311, 298, 297), (227, 94, 228), (94, 93, 305), (305, 304, 316), (318, 319, 307), (279, 278, 277), (276, 275, 274), (274, 273, 272), (272, 271, 270), (270, 269, 268), (268, 267, 266), (261, 260, 259), (259, 258, 257), (257, 256, 255), (255, 254, 253), (253, 252, 251), (251, 250, 249), (249, 248, 247), (245, 244, 243), (241, 240, 239), (239, 238, 237), (237, 236, 235), (235, 234, 233), (233, 232, 231), (231, 230, 229), (94, 229, 228), (305, 316, 318), (318, 307, 282), (280, 279, 277), (277, 276, 274), (274, 272, 270), (270, 268, 266), (261, 259, 257), (257, 255, 253), (253, 251, 249), (249, 247, 246), (242, 241, 239), (239, 237, 235), (235, 233, 231), (94, 231, 229), (305, 318, 282), (280, 277, 274), (274, 270, 266), (261, 257, 253), (253, 249, 246), (242, 239, 235), (94, 235, 231), (94, 305, 282), (280, 274, 266), (261, 253, 246), (94, 242, 235), (94, 282, 281), (281, 280, 266), (262, 261, 246), (94, 243, 242), (281, 266, 265), (263, 262, 246), (94, 245, 243), (94, 281, 265), (264, 263, 246), (94, 246, 245), (94, 265, 264), (94, 264, 246), (95, 97, 306), (306, 320, 95), (96, 95, 320), (320, 321, 96), (203, 96, 321), (321, 322, 203), (98, 203, 322), (322, 317, 98), (57, 98, 317), (317, 301, 57), (204, 56, 300), (300, 323, 204), (99, 204, 323), (323, 324, 99), (100, 99, 324), (324, 325, 100), (101, 100, 325), (325, 326, 101), (102, 101, 326), (326, 327, 102), (103, 102, 327), (327, 328, 103), (104, 103, 328), (328, 329, 104), (105, 104, 329), (329, 330, 105), (106, 105, 330), (330, 331, 106), (107, 106, 331), (331, 332, 107), (108, 107, 332), (332, 333, 108), (109, 108, 333), (333, 334, 109), (110, 109, 334), (334, 335, 110), (111, 110, 335), (335, 336, 111), (112, 111, 336), (336, 337, 112), (211, 112, 337), (337, 338, 211), (216, 211, 338), (338, 339, 216), (221, 216, 339), (339, 340, 221), (212, 221, 340), (340, 341, 212), (113, 212, 341), (341, 342, 113), (114, 113, 342), (342, 343, 114), (115, 114, 343), (343, 344, 115), (116, 115, 344), (344, 345, 116), (117, 116, 345), (345, 346, 117), (118, 117, 346), (346, 347, 118), (119, 118, 347), (347, 348, 119), (120, 119, 348), (348, 349, 120), (121, 120, 349), (349, 350, 121), (122, 121, 350), (350, 351, 122), (123, 122, 351), (351, 352, 123), (124, 123, 352), (352, 353, 124), (125, 124, 353), (353, 354, 125), (126, 125, 354), (354, 355, 126), (205, 126, 355), (355, 356, 205), (217, 205, 356), (356, 357, 217), (127, 217, 357), (357, 358, 127), (128, 127, 358), (358, 359, 128), (129, 128, 359), (359, 360, 129), (206, 129, 360), (360, 361, 206), (130, 206, 361), (361, 362, 130), (131, 130, 362), (362, 363, 131), (132, 131, 363), (363, 364, 132), (133, 132, 364), (364, 365, 133), (134, 133, 365), (365, 366, 134), (135, 134, 366), (366, 367, 135), (136, 135, 367), (367, 368, 136), (137, 136, 368), (368, 369, 137), (138, 137, 369), (369, 370, 138), (139, 138, 370), (370, 371, 139), (140, 139, 371), (371, 372, 140), (141, 140, 372), (372, 373, 141), (142, 141, 373), (373, 374, 142), (143, 142, 374), (374, 375, 143), (218, 143, 375), (375, 376, 218), (226, 218, 376), (376, 377, 226), (222, 226, 377), (377, 378, 222), (213, 222, 378), (378, 379, 213), (207, 213, 379), (379, 380, 207), (144, 207, 380), (380, 381, 144), (145, 144, 381), (381, 382, 145), (146, 145, 382), (382, 383, 146), (147, 146, 383), (383, 384, 147), (148, 147, 384), (384, 385, 148), (149, 148, 385), (385, 386, 149), (150, 149, 386), (386, 387, 150), (151, 150, 387), (387, 388, 151), (152, 151, 388), (388, 389, 152), (153, 152, 389), (389, 390, 153), (154, 153, 390), (390, 391, 154), (155, 154, 391), (391, 392, 155), (156, 155, 392), (392, 393, 156), (157, 156, 393), (393, 394, 157), (219, 157, 394), (394, 395, 219), (223, 219, 395), (395, 396, 223), (220, 223, 396), (396, 397, 220), (214, 220, 397), (397, 398, 214), (158, 214, 398), (398, 399, 158), (159, 158, 399), (399, 400, 159), (160, 159, 400), (400, 401, 160), (161, 160, 401), (401, 402, 161), (162, 161, 402), (402, 403, 162), (163, 162, 403), (403, 404, 163), (164, 163, 404), (404, 405, 164), (165, 164, 405), (405, 406, 165), (166, 165, 406), (406, 407, 166), (167, 166, 407), (407, 408, 167), (168, 167, 408), (408, 409, 168), (169, 168, 409), (409, 410, 169), (170, 169, 410), (410, 411, 170), (171, 170, 411), (411, 412, 171), (172, 171, 412), (412, 413, 172), (173, 172, 413), (413, 414, 173), (174, 173, 414), (414, 415, 174), (175, 174, 415), (415, 416, 175), (176, 175, 416), (416, 417, 176), (177, 176, 417), (417, 418, 177), (178, 177, 418), (418, 419, 178), (179, 178, 419), (419, 420, 179), (180, 179, 420), (420, 421, 180), (181, 180, 421), (421, 422, 181), (182, 181, 422), (422, 423, 182), (183, 182, 423), (423, 424, 183), (184, 183, 424), (424, 425, 184), (185, 184, 425), (425, 426, 185), (186, 185, 426), (426, 427, 186), (187, 186, 427), (427, 428, 187), (188, 187, 428), (428, 429, 188), (189, 188, 429), (429, 430, 189), (208, 189, 430), (430, 431, 208), (224, 208, 431), (431, 432, 224), (225, 224, 432), (432, 433, 225), (215, 225, 433), (433, 434, 215), (190, 215, 434), (434, 435, 190), (191, 190, 435), (435, 436, 191), (192, 191, 436), (436, 437, 192), (193, 192, 437), (437, 438, 193), (194, 193, 438), (438, 439, 194), (195, 194, 439), (439, 440, 195), (196, 195, 440), (440, 441, 196), (197, 196, 441), (441, 442, 197), (198, 197, 442), (442, 443, 198), (199, 198, 443), (443, 444, 199), (200, 199, 444), (444, 445, 200), (201, 200, 445), (445, 446, 201), (210, 201, 446), (446, 447, 210), (209, 210, 447), (447, 448, 209), (202, 209, 448), (448, 449, 202), (1, 202, 449), (449, 227, 1), (320, 306, 321), (306, 94, 227), (447, 446, 445), (444, 443, 442), (442, 441, 440), (440, 439, 438), (438, 437, 436), (431, 430, 429), (429, 428, 427), (427, 426, 425), (425, 424, 423), (423, 422, 421), (420, 419, 418), (418, 417, 416), (415, 414, 413), (412, 411, 410), (410, 409, 408), (408, 407, 406), (406, 405, 404), (404, 403, 402), (402, 401, 400), (395, 394, 393), (393, 392, 391), (391, 390, 389), (389, 388, 387), (387, 386, 385), (384, 383, 382), (376, 375, 374), (374, 373, 372), (372, 371, 370), (370, 369, 368), (368, 367, 366), (365, 364, 363), (360, 359, 358), (356, 355, 354), (353, 352, 351), (351, 350, 349), (349, 348, 347), (346, 345, 344), (344, 343, 342), (337, 336, 335), (335, 334, 333), (333, 332, 331), (331, 330, 329), (329, 328, 327), (327, 326, 325), (299, 298, 317), (306, 227, 321), (448, 447, 445), (445, 444, 442), (442, 440, 438), (438, 436, 435), (431, 429, 427), (427, 425, 423), (423, 421, 420), (420, 418, 416), (412, 410, 408), (408, 406, 404), (404, 402, 400), (395, 393, 391), (391, 389, 387), (387, 385, 384), (384, 382, 381), (376, 374, 372), (372, 370, 368), (368, 366, 365), (365, 363, 362), (357, 356, 354), (354, 353, 351), (351, 349, 347), (347, 346, 344), (338, 337, 335), (335, 333, 331), (331, 329, 327), (327, 325, 324), (300, 299, 317), (227, 449, 321), (448, 445, 442), (442, 438, 435), (431, 427, 423), (423, 420, 416), (412, 408, 404), (404, 400, 399), (395, 391, 387), (387, 384, 381), (376, 372, 368), (368, 365, 362), (357, 354, 351), (351, 347, 344), (338, 335, 331), (331, 327, 324), (323, 300, 317), (449, 448, 321), (448, 442, 435), (431, 423, 416), (412, 404, 399), (395, 387, 381), (376, 368, 362), (357, 351, 344), (338, 331, 324), (324, 323, 317), (448, 435, 321), (432, 431, 416), (413, 412, 399), (396, 395, 381), (377, 376, 362), (358, 357, 344), (339, 338, 324), (324, 317, 322), (435, 434, 321), (433, 432, 416), (415, 413, 399), (396, 381, 380), (377, 362, 361), (358, 344, 342), (339, 324, 322), (434, 322, 321), (434, 433, 416), (415, 399, 398), (397, 396, 380), (378, 377, 361), (360, 358, 342), (340, 339, 322), (434, 416, 322), (415, 398, 397), (397, 380, 379), (379, 378, 361), (360, 342, 341), (341, 340, 322), (416, 415, 322), (415, 397, 379), (379, 361, 360), (360, 341, 322), (415, 379, 322), (379, 360, 322), (49, 48, 307), (307, 319, 49), (65, 49, 319), (319, 318, 65), (48, 90, 308), (308, 307, 48), (50, 65, 318), (318, 316, 50), (90, 89, 309), (309, 308, 90), (51, 50, 316), (316, 315, 51), (89, 88, 310), (310, 309, 89), (52, 51, 315), (315, 314, 52), (88, 92, 311), (311, 310, 88), (53, 52, 314), (314, 313, 53), (92, 87, 312), (312, 311, 92), (87, 53, 313), (313, 312, 87)])
me_mearm_part19.update()
me_cube_001 = bpy.data.meshes.new('Cube.001')
me_cube_001.from_pydata([(-1.0, -1.0, -2.0), (-1.0, -1.0, 0.0), (-1.0, 1.0, -2.0), (-1.0, 1.0, 0.0), (1.0, -1.0, -2.0), (1.0, -1.0, 0.0), (1.0, 1.0, -2.0), (1.0, 1.0, 0.0)], [], [(0, 1, 3, 2), (2, 3, 7, 6), (6, 7, 5, 4), (4, 5, 1, 0), (2, 6, 4, 0), (7, 3, 1, 5)])
_uv = me_cube_001.uv_layers.new(name='UVMap')
_uv.uv.foreach_set('vector', [0.375, 0.0, 0.625, 0.0, 0.625, 0.25, 0.375, 0.25, 0.375, 0.25, 0.625, 0.25, 0.625, 0.5, 0.375, 0.5, 0.375, 0.5, 0.625, 0.5, 0.625, 0.75, 0.375, 0.75, 0.375, 0.75, 0.625, 0.75, 0.625, 1.0, 0.375, 1.0, 0.125, 0.5, 0.375, 0.5, 0.375, 0.75, 0.125, 0.75, 0.625, 0.5, 0.875, 0.5, 0.875, 0.75, 0.625, 0.75])
me_cube_001.update()
me_cube_002 = bpy.data.meshes.new('Cube.002')
me_cube_002.from_pydata([(-1.0, -1.0, -2.0), (-1.0, -1.0, 0.0), (-1.0, 1.0, -2.0), (-1.0, 1.0, 0.0), (1.0, -1.0, -2.0), (1.0, -1.0, 0.0), (1.0, 1.0, -2.0), (1.0, 1.0, 0.0)], [], [(0, 1, 3, 2), (2, 3, 7, 6), (6, 7, 5, 4), (4, 5, 1, 0), (2, 6, 4, 0), (7, 3, 1, 5)])
_uv = me_cube_002.uv_layers.new(name='UVMap')
_uv.uv.foreach_set('vector', [0.375, 0.0, 0.625, 0.0, 0.625, 0.25, 0.375, 0.25, 0.375, 0.25, 0.625, 0.25, 0.625, 0.5, 0.375, 0.5, 0.375, 0.5, 0.625, 0.5, 0.625, 0.75, 0.375, 0.75, 0.375, 0.75, 0.625, 0.75, 0.625, 1.0, 0.375, 1.0, 0.125, 0.5, 0.375, 0.5, 0.375, 0.75, 0.125, 0.75, 0.625, 0.5, 0.875, 0.5, 0.875, 0.75, 0.625, 0.75])
me_cube_002.update()
me_cube_003 = bpy.data.meshes.new('Cube.003')
me_cube_003.from_pydata([(-1.0, -1.0, -2.0), (-1.0, -1.0, 0.0), (-1.0, 1.0, -2.0), (-1.0, 1.0, 0.0), (1.0, -1.0, -2.0), (1.0, -1.0, 0.0), (1.0, 1.0, -2.0), (1.0, 1.0, 0.0)], [], [(0, 1, 3, 2), (2, 3, 7, 6), (6, 7, 5, 4), (4, 5, 1, 0), (2, 6, 4, 0), (7, 3, 1, 5)])
_uv = me_cube_003.uv_layers.new(name='UVMap')
_uv.uv.foreach_set('vector', [0.375, 0.0, 0.625, 0.0, 0.625, 0.25, 0.375, 0.25, 0.375, 0.25, 0.625, 0.25, 0.625, 0.5, 0.375, 0.5, 0.375, 0.5, 0.625, 0.5, 0.625, 0.75, 0.375, 0.75, 0.375, 0.75, 0.625, 0.75, 0.625, 1.0, 0.375, 1.0, 0.125, 0.5, 0.375, 0.5, 0.375, 0.75, 0.125, 0.75, 0.625, 0.5, 0.875, 0.5, 0.875, 0.75, 0.625, 0.75])
me_cube_003.update()
me_cube_004 = bpy.data.meshes.new('Cube.004')
me_cube_004.from_pydata([(-1.0, -1.0, -2.0), (-1.0, -1.0, 0.0), (-1.0, 1.0, -2.0), (-1.0, 1.0, 0.0), (1.0, -1.0, -2.0), (1.0, -1.0, 0.0), (1.0, 1.0, -2.0), (1.0, 1.0, 0.0)], [], [(0, 1, 3, 2), (2, 3, 7, 6), (6, 7, 5, 4), (4, 5, 1, 0), (2, 6, 4, 0), (7, 3, 1, 5)])
_uv = me_cube_004.uv_layers.new(name='UVMap')
_uv.uv.foreach_set('vector', [0.375, 0.0, 0.625, 0.0, 0.625, 0.25, 0.375, 0.25, 0.375, 0.25, 0.625, 0.25, 0.625, 0.5, 0.375, 0.5, 0.375, 0.5, 0.625, 0.5, 0.625, 0.75, 0.375, 0.75, 0.375, 0.75, 0.625, 0.75, 0.625, 1.0, 0.375, 1.0, 0.125, 0.5, 0.375, 0.5, 0.375, 0.75, 0.125, 0.75, 0.625, 0.5, 0.875, 0.5, 0.875, 0.75, 0.625, 0.75])
me_cube_004.update()

# ---- objects
ob_mearm_part18 = bpy.data.objects.new('mearm_part18', me_mearm_part18)
ob_mearm_part19 = bpy.data.objects.new('mearm_part19', me_mearm_part19)
ob_cube = bpy.data.objects.new('Cube', me_cube_001)
ob_cube_001 = bpy.data.objects.new('Cube.001', me_cube_002)
ob_cube_002 = bpy.data.objects.new('Cube.002', me_cube_003)
ob_cube_003 = bpy.data.objects.new('Cube.003', me_cube_004)

# ---- transforms, parenting, visibility, modifiers, constraints
ob_mearm_part18.location = (18.86, 0.0, 0.0)
ob_mearm_part18.rotation_euler = (0.0, 0.0, 0.3857)
ob_mearm_part19.location = (0.0, 0.0, 0.0)
ob_mearm_part19.rotation_euler = (0.0, 0.0, 1.185)
ob_cube.location = (-23.28, 30.4, -1.5)
ob_cube.rotation_euler = (-3.142, -0.0, 0.0)
ob_cube.scale = (4.469, 10.64, 1.5)
ob_cube_001.location = (-22.46, 18.71, -1.5)
ob_cube_001.rotation_euler = (-3.142, -0.0, 0.0)
ob_cube_001.scale = (3.649, 2.196, 1.5)
ob_cube_002.location = (41.22, 18.71, -1.5)
ob_cube_002.rotation_euler = (-3.142, -0.0, 0.0)
ob_cube_002.scale = (3.649, 2.196, 1.5)
ob_cube_003.location = (42.04, 31.08, -1.5)
ob_cube_003.rotation_euler = (-3.142, -0.0, 0.0)
ob_cube_003.scale = (4.469, 10.64, 1.5)

# ---- collection membership
col_collection.objects.link(ob_mearm_part18)
col_collection.objects.link(ob_mearm_part19)
col_collection.objects.link(ob_cube)
col_collection.objects.link(ob_cube_001)
col_collection.objects.link(ob_cube_002)
col_collection.objects.link(ob_cube_003)

# ---- scene / render settings (as saved in the file)
scene.frame_start = 1; scene.frame_end = 250; scene.frame_set(1)
scene.render.engine = 'BLENDER_EEVEE_NEXT'
scene.cycles.sampling_pattern = 'TABULATED_SOBOL'
scene.cycles.use_light_tree = False
scene.view_settings.view_transform = 'Filmic'
bpy.context.view_layer.update()

# ---- added for rendering (the .blend has no active camera and no usable light): camera, sun
cam_auto = bpy.data.cameras.new('AutoCamera')
cam_auto.lens = 50.0
cam_auto.sensor_width = 36.0
cam_auto.clip_end = 1702.12
ob_auto_camera = bpy.data.objects.new('AutoCamera', cam_auto)
scene.collection.objects.link(ob_auto_camera)
ob_auto_camera.location = (106.544, -102.658, 77.59)
ob_auto_camera.rotation_euler = (1.09748, -7.21219e-08, 0.694738)
scene.camera = ob_auto_camera
light_auto_sun = bpy.data.lights.new('AutoSun', 'SUN')
light_auto_sun.energy = 3.0
light_auto_sun.angle = 0.0523599
ob_auto_sun = bpy.data.objects.new('AutoSun', light_auto_sun)
scene.collection.objects.link(ob_auto_sun)
ob_auto_sun.rotation_euler = (0.872665, 0.174533, 0.523599)
bpy.context.view_layer.update()

